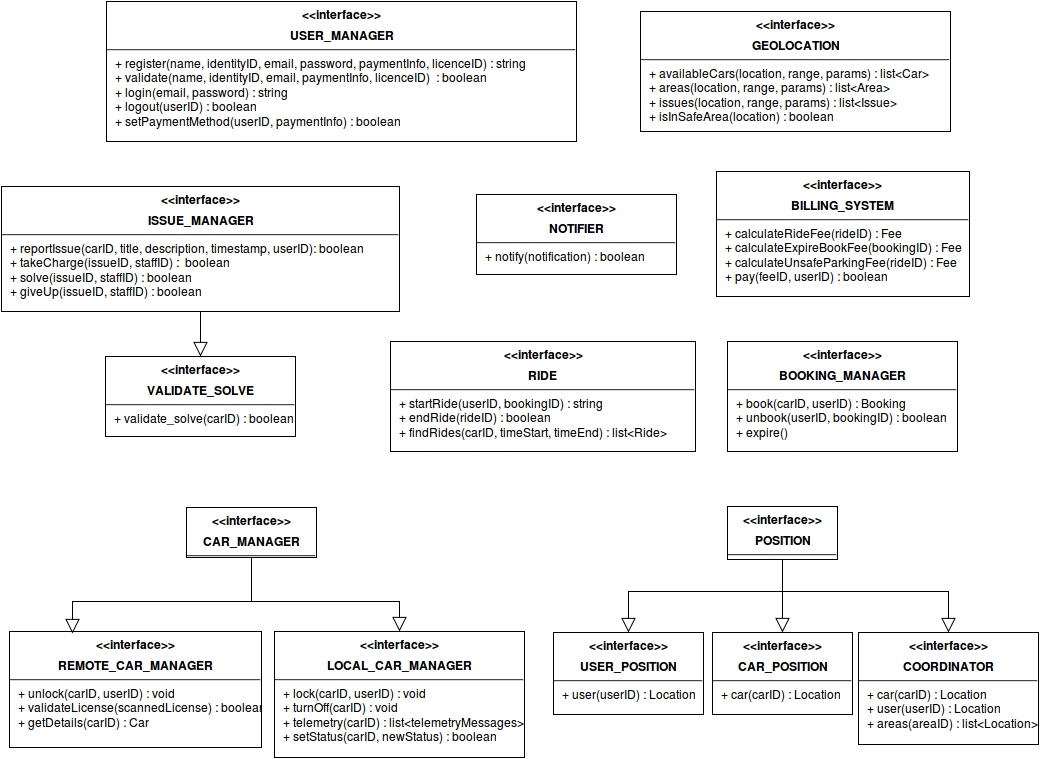

The diagram above was exported from draw.io. Its source (the exported page's mxGraphModel, read from the mxfile embedded in the PNG):
<mxGraphModel dx="1029" dy="516" grid="1" gridSize="10" guides="1" tooltips="1" connect="1" arrows="1" fold="1" page="1" pageScale="1" pageWidth="826" pageHeight="1169" background="#ffffff" math="0" shadow="0">
  <root>
    <mxCell id="0" />
    <mxCell id="1" parent="0" />
    <mxCell id="6" value="&lt;p style=&quot;margin: 0px ; margin-top: 6px ; text-align: center&quot;&gt;&lt;b&gt;&amp;lt;&amp;lt;interface&amp;gt;&amp;gt;&lt;/b&gt;&lt;/p&gt;&lt;p style=&quot;margin: 0px ; margin-top: 6px ; text-align: center&quot;&gt;&lt;b&gt;USER_MANAGER&lt;/b&gt;&lt;/p&gt;&lt;hr&gt;&lt;p style=&quot;margin: 0px ; margin-left: 8px&quot;&gt;+ register(name, identityID, email, password, paymentInfo, licenceID) : string&lt;br&gt;+ validate(name, identityID, email, paymentInfo, licenceID)&amp;nbsp; : boolean&lt;br&gt;&lt;/p&gt;&lt;p style=&quot;margin: 0px ; margin-left: 8px&quot;&gt;+ login(email, password) : string&lt;br&gt;&lt;/p&gt;&lt;p style=&quot;margin: 0px ; margin-left: 8px&quot;&gt;+ logout(userID) : boolean&lt;br&gt;&lt;/p&gt;&lt;p style=&quot;margin: 0px ; margin-left: 8px&quot;&gt;+ setPaymentMethod(userID, paymentInfo) : boolean&lt;br&gt;&lt;/p&gt;" style="align=left;overflow=fill;html=1;fontFamily=Helvetica;fontSize=12;" parent="1" vertex="1">
      <mxGeometry x="186" y="40" width="470" height="140" as="geometry" />
    </mxCell>
    <mxCell id="8" value="&lt;p style=&quot;margin: 0px ; margin-top: 6px ; text-align: center&quot;&gt;&lt;b&gt;&amp;lt;&amp;lt;interface&amp;gt;&amp;gt;&lt;br&gt;&lt;/b&gt;&lt;/p&gt;&lt;p style=&quot;margin: 0px ; margin-top: 6px ; text-align: center&quot;&gt;&lt;b&gt;GEOLOCATION&lt;/b&gt;&lt;/p&gt;&lt;hr&gt;&lt;p style=&quot;margin: 0px ; margin-left: 8px&quot;&gt;+ availableCars(location, range, params) : list&amp;lt;Car&amp;gt;&lt;br&gt;+ areas(location, range, params) : list&amp;lt;Area&amp;gt;&lt;br&gt;&lt;/p&gt;&lt;p style=&quot;margin: 0px ; margin-left: 8px&quot;&gt;+ issues(location, range, params) : list&amp;lt;Issue&amp;gt;&lt;br&gt;&lt;/p&gt;&lt;p style=&quot;margin: 0px ; margin-left: 8px&quot;&gt;+ isInSafeArea(location) : boolean&lt;br&gt;&lt;/p&gt;" style="align=left;overflow=fill;html=1;fontFamily=Helvetica;fontSize=12;" parent="1" vertex="1">
      <mxGeometry x="720" y="50" width="310" height="120" as="geometry" />
    </mxCell>
    <mxCell id="36" style="edgeStyle=orthogonalEdgeStyle;rounded=0;html=1;exitX=0.5;exitY=1;entryX=0.5;entryY=0;startArrow=none;startFill=0;startSize=6;endArrow=block;endFill=0;endSize=12;jettySize=auto;orthogonalLoop=1;strokeColor=#000000;strokeWidth=1;fontFamily=Helvetica;fontSize=12;fontColor=#000000;" parent="1" source="10" target="29" edge="1">
      <mxGeometry relative="1" as="geometry" />
    </mxCell>
    <mxCell id="37" style="edgeStyle=orthogonalEdgeStyle;rounded=0;html=1;exitX=0.5;exitY=1;startArrow=none;startFill=0;startSize=6;endArrow=block;endFill=0;endSize=12;jettySize=auto;orthogonalLoop=1;strokeColor=#000000;strokeWidth=1;fontFamily=Helvetica;fontSize=12;fontColor=#000000;" parent="1" source="10" target="30" edge="1">
      <mxGeometry relative="1" as="geometry" />
    </mxCell>
    <mxCell id="38" style="edgeStyle=orthogonalEdgeStyle;rounded=0;html=1;exitX=0.5;exitY=1;startArrow=none;startFill=0;startSize=6;endArrow=block;endFill=0;endSize=12;jettySize=auto;orthogonalLoop=1;strokeColor=#000000;strokeWidth=1;fontFamily=Helvetica;fontSize=12;fontColor=#000000;" parent="1" source="10" target="32" edge="1">
      <mxGeometry relative="1" as="geometry" />
    </mxCell>
    <mxCell id="10" value="&lt;p style=&quot;margin: 0px ; margin-top: 6px ; text-align: center&quot;&gt;&lt;b&gt;&amp;lt;&amp;lt;interface&amp;gt;&amp;gt;&lt;/b&gt;&lt;/p&gt;&lt;p style=&quot;margin: 0px ; margin-top: 6px ; text-align: center&quot;&gt;&lt;b&gt;POSITION&lt;/b&gt;&lt;/p&gt;&lt;hr&gt;&lt;br&gt;" style="align=left;overflow=fill;html=1;fontFamily=Helvetica;fontSize=12;" parent="1" vertex="1">
      <mxGeometry x="807" y="545" width="110" height="53" as="geometry" />
    </mxCell>
    <mxCell id="12" value="&lt;p style=&quot;margin: 0px ; margin-top: 6px ; text-align: center&quot;&gt;&lt;b&gt;&amp;lt;&amp;lt;interface&amp;gt;&amp;gt;&lt;/b&gt;&lt;/p&gt;&lt;p style=&quot;margin: 0px ; margin-top: 6px ; text-align: center&quot;&gt;&lt;b&gt;BOOKING_MANAGER&lt;/b&gt;&lt;/p&gt;&lt;hr&gt;&lt;p style=&quot;margin: 0px ; margin-left: 8px&quot;&gt;+ book(carID, userID) : Booking&lt;br&gt;+ unbook(userID, bookingID) : boolean&lt;br&gt;&lt;/p&gt;&lt;p style=&quot;margin: 0px ; margin-left: 8px&quot;&gt;+ expire()&lt;br&gt;&lt;/p&gt;" style="align=left;overflow=fill;html=1;fontFamily=Helvetica;fontSize=12;" parent="1" vertex="1">
      <mxGeometry x="807" y="380" width="230" height="110" as="geometry" />
    </mxCell>
    <mxCell id="14" value="&lt;p style=&quot;margin: 0px ; margin-top: 6px ; text-align: center&quot;&gt;&lt;b&gt;&amp;lt;&amp;lt;interface&amp;gt;&amp;gt;&lt;/b&gt;&lt;/p&gt;&lt;p style=&quot;margin: 0px ; margin-top: 6px ; text-align: center&quot;&gt;&lt;b&gt;REMOTE_CAR_MANAGER&lt;/b&gt;&lt;/p&gt;&lt;hr&gt;&lt;p style=&quot;margin: 0px ; margin-left: 8px&quot;&gt;+ unlock(carID, userID) : void&lt;br&gt;+ validateLicense(scannedLicense) : boolean&lt;/p&gt;&lt;p style=&quot;margin: 0px ; margin-left: 8px&quot;&gt;+ getDetails(carID) : Car&lt;/p&gt;" style="align=left;overflow=fill;html=1;fontFamily=Helvetica;fontSize=12;" parent="1" vertex="1">
      <mxGeometry x="89" y="670" width="252" height="116" as="geometry" />
    </mxCell>
    <mxCell id="16" value="&lt;p style=&quot;margin: 0px ; margin-top: 6px ; text-align: center&quot;&gt;&lt;b&gt;&amp;lt;&amp;lt;interface&amp;gt;&amp;gt;&lt;/b&gt;&lt;/p&gt;&lt;p style=&quot;margin: 0px ; margin-top: 6px ; text-align: center&quot;&gt;&lt;b&gt;RIDE&lt;/b&gt;&lt;br&gt;&lt;/p&gt;&lt;hr&gt;&lt;p style=&quot;margin: 0px ; margin-left: 8px&quot;&gt;+ startRide(userID, bookingID) : string&lt;br&gt;+ endRide(rideID) : boolean&lt;/p&gt;&lt;p style=&quot;margin: 0px ; margin-left: 8px&quot;&gt;+ findRides(carID, timeStart, timeEnd) : list&amp;lt;Ride&amp;gt;&lt;/p&gt;" style="align=left;overflow=fill;html=1;fontFamily=Helvetica;fontSize=12;" parent="1" vertex="1">
      <mxGeometry x="470" y="380" width="305" height="110" as="geometry" />
    </mxCell>
    <mxCell id="18" value="&lt;p style=&quot;margin: 0px ; margin-top: 6px ; text-align: center&quot;&gt;&lt;b&gt;&amp;lt;&amp;lt;interface&amp;gt;&amp;gt;&lt;br&gt;&lt;/b&gt;&lt;/p&gt;&lt;p style=&quot;margin: 0px ; margin-top: 6px ; text-align: center&quot;&gt;&lt;b&gt;BILLING_SYSTEM&lt;/b&gt;&lt;br&gt;&lt;/p&gt;&lt;hr&gt;&lt;p style=&quot;margin: 0px ; margin-left: 8px&quot;&gt;+ calculateRideFee(rideID) : Fee&lt;/p&gt;&lt;p style=&quot;margin: 0px ; margin-left: 8px&quot;&gt;+ calculateExpireBookFee(bookingID) : Fee&lt;/p&gt;&lt;p style=&quot;margin: 0px ; margin-left: 8px&quot;&gt;+ calculateUnsafeParkingFee(rideID) : Fee&lt;br&gt;&lt;/p&gt;&lt;p style=&quot;margin: 0px ; margin-left: 8px&quot;&gt;+ pay(feeID, userID) : boolean&lt;br&gt;&lt;/p&gt;" style="align=left;overflow=fill;html=1;fontFamily=Helvetica;fontSize=12;" parent="1" vertex="1">
      <mxGeometry x="796" y="210" width="253" height="125" as="geometry" />
    </mxCell>
    <mxCell id="41" value="" style="edgeStyle=orthogonalEdgeStyle;rounded=0;html=1;startArrow=none;startFill=0;startSize=6;endArrow=block;endFill=0;endSize=12;jettySize=auto;orthogonalLoop=1;strokeColor=#000000;strokeWidth=1;fontFamily=Helvetica;fontSize=12;fontColor=#000000;" parent="1" source="20" target="40" edge="1">
      <mxGeometry relative="1" as="geometry" />
    </mxCell>
    <mxCell id="20" value="&lt;p style=&quot;margin: 0px ; margin-top: 6px ; text-align: center&quot;&gt;&lt;b&gt;&amp;lt;&amp;lt;interface&amp;gt;&amp;gt;&lt;br&gt;&lt;/b&gt;&lt;/p&gt;&lt;p style=&quot;margin: 0px ; margin-top: 6px ; text-align: center&quot;&gt;&lt;b&gt;ISSUE_MANAGER&lt;/b&gt;&lt;/p&gt;&lt;hr&gt;&lt;p style=&quot;margin: 0px ; margin-left: 8px&quot;&gt;+ reportIssue(carID, title, description, timestamp, userID): boolean&lt;/p&gt;&lt;p style=&quot;margin: 0px ; margin-left: 8px&quot;&gt;+ takeCharge(issueID, staffID) :&amp;nbsp; boolean&lt;/p&gt;&lt;p style=&quot;margin: 0px ; margin-left: 8px&quot;&gt;+ solve(issueID, staffID) : boolean&lt;/p&gt;&lt;p style=&quot;margin: 0px ; margin-left: 8px&quot;&gt;+ giveUp(issueID, staffID) : boolean&lt;br&gt;&lt;/p&gt;" style="align=left;overflow=fill;html=1;fontFamily=Helvetica;fontSize=12;" parent="1" vertex="1">
      <mxGeometry x="81" y="225" width="398" height="125" as="geometry" />
    </mxCell>
    <mxCell id="40" value="&lt;p style=&quot;margin: 0px ; margin-top: 6px ; text-align: center&quot;&gt;&lt;b&gt;&amp;lt;&amp;lt;interface&amp;gt;&amp;gt;&lt;br&gt;&lt;/b&gt;&lt;/p&gt;&lt;p style=&quot;margin: 0px ; margin-top: 6px ; text-align: center&quot;&gt;&lt;b&gt;VALIDATE_SOLVE&lt;/b&gt;&lt;/p&gt;&lt;hr&gt;&lt;p style=&quot;margin: 0px ; margin-left: 8px&quot;&gt;+ validate_solve(carID) : boolean&lt;br&gt;&lt;/p&gt;" style="align=left;overflow=fill;html=1;fontFamily=Helvetica;fontSize=12;" parent="1" vertex="1">
      <mxGeometry x="185" y="395" width="190" height="80" as="geometry" />
    </mxCell>
    <mxCell id="22" value="&lt;p style=&quot;margin: 0px ; margin-top: 6px ; text-align: center&quot;&gt;&lt;b&gt;&amp;lt;&amp;lt;interface&amp;gt;&amp;gt;&lt;/b&gt;&lt;/p&gt;&lt;p style=&quot;margin: 0px ; margin-top: 6px ; text-align: center&quot;&gt;&lt;b&gt;NOTIFIER&lt;/b&gt;&lt;br&gt;&lt;/p&gt;&lt;hr&gt;&lt;p style=&quot;margin: 0px ; margin-left: 8px&quot;&gt;+ notify(notification) : boolean&lt;br&gt;&lt;/p&gt;" style="align=left;overflow=fill;html=1;fontFamily=Helvetica;fontSize=12;" parent="1" vertex="1">
      <mxGeometry x="556" y="233" width="200" height="80" as="geometry" />
    </mxCell>
    <mxCell id="24" value="" style="edgeStyle=none;rounded=0;html=1;exitX=0.75;exitY=0;entryX=0.75;entryY=0;startArrow=none;startFill=0;startSize=6;endArrow=open;endFill=0;endSize=6;jettySize=auto;orthogonalLoop=1;strokeColor=#000000;strokeWidth=1;fontSize=12;fontColor=#000000;fontFamily=Helvetica;" parent="1" source="14" target="14" edge="1">
      <mxGeometry relative="1" as="geometry" />
    </mxCell>
    <mxCell id="25" value="&lt;p style=&quot;margin: 0px ; margin-top: 6px ; text-align: center&quot;&gt;&lt;b&gt;&amp;lt;&amp;lt;interface&amp;gt;&amp;gt;&lt;/b&gt;&lt;/p&gt;&lt;p style=&quot;margin: 0px ; margin-top: 6px ; text-align: center&quot;&gt;&lt;b&gt;LOCAL_CAR_MANAGER&lt;/b&gt;&lt;/p&gt;&lt;hr&gt;&lt;p style=&quot;margin: 0px ; margin-left: 8px&quot;&gt;+ lock(carID, userID) : void&lt;br&gt;&lt;/p&gt;&lt;p style=&quot;margin: 0px ; margin-left: 8px&quot;&gt;+ turnOff(carID) : void&lt;br&gt;&lt;/p&gt;&lt;p style=&quot;margin: 0px ; margin-left: 8px&quot;&gt;+ telemetry(carID) : list&amp;lt;telemetryMessages&amp;gt;&lt;br&gt;&lt;/p&gt;&lt;p style=&quot;margin: 0px ; margin-left: 8px&quot;&gt;+ setStatus(carID, newStatus) : boolean&lt;br&gt;&lt;/p&gt;&lt;p style=&quot;margin: 0px ; margin-left: 8px&quot;&gt;&lt;br&gt;&lt;/p&gt;" style="align=left;overflow=fill;html=1;fontFamily=Helvetica;fontSize=12;" parent="1" vertex="1">
      <mxGeometry x="354" y="670" width="250" height="126" as="geometry" />
    </mxCell>
    <mxCell id="27" value="" style="edgeStyle=orthogonalEdgeStyle;rounded=0;html=1;exitX=0.5;exitY=1;entryX=0.25;entryY=0;startArrow=none;startFill=0;startSize=6;endArrow=block;endFill=0;endSize=12;jettySize=auto;orthogonalLoop=1;strokeColor=#000000;strokeWidth=1;fontFamily=Helvetica;fontSize=12;fontColor=#000000;" parent="1" source="26" edge="1">
      <mxGeometry relative="1" as="geometry">
        <mxPoint x="206" y="598" as="sourcePoint" />
        <mxPoint x="152" y="672" as="targetPoint" />
        <Array as="points">
          <mxPoint x="331" y="640" />
          <mxPoint x="152" y="640" />
        </Array>
      </mxGeometry>
    </mxCell>
    <mxCell id="28" value="" style="edgeStyle=orthogonalEdgeStyle;rounded=0;html=1;exitX=0.5;exitY=1;entryX=0.5;entryY=0;startArrow=none;startFill=0;startSize=6;endArrow=block;endFill=0;endSize=12;jettySize=auto;orthogonalLoop=1;strokeColor=#000000;strokeWidth=1;fontFamily=Helvetica;fontSize=12;fontColor=#000000;" parent="1" source="26" target="25" edge="1">
      <mxGeometry relative="1" as="geometry">
        <Array as="points">
          <mxPoint x="206" y="640" />
          <mxPoint x="483" y="640" />
        </Array>
      </mxGeometry>
    </mxCell>
    <mxCell id="26" value="&lt;p style=&quot;margin: 0px ; margin-top: 6px ; text-align: center&quot;&gt;&lt;b&gt;&amp;lt;&amp;lt;interface&amp;gt;&amp;gt;&lt;/b&gt;&lt;/p&gt;&lt;p style=&quot;margin: 0px ; margin-top: 6px ; text-align: center&quot;&gt;&lt;b&gt;CAR_MANAGER&lt;/b&gt;&lt;/p&gt;&lt;hr&gt;" style="align=left;overflow=fill;html=1;fontFamily=Helvetica;fontSize=12;" parent="1" vertex="1">
      <mxGeometry x="266" y="546" width="130" height="50" as="geometry" />
    </mxCell>
    <mxCell id="29" value="&lt;p style=&quot;margin: 0px ; margin-top: 6px ; text-align: center&quot;&gt;&lt;b&gt;&amp;lt;&amp;lt;interface&amp;gt;&amp;gt;&lt;/b&gt;&lt;/p&gt;&lt;p style=&quot;margin: 0px ; margin-top: 6px ; text-align: center&quot;&gt;&lt;b&gt;USER_POSITION&lt;/b&gt;&lt;/p&gt;&lt;hr&gt;&lt;p style=&quot;margin: 0px ; margin-left: 8px&quot;&gt;+ user(userID) : Location&lt;/p&gt;" style="align=left;overflow=fill;html=1;fontFamily=Helvetica;fontSize=12;" parent="1" vertex="1">
      <mxGeometry x="633" y="671" width="150" height="82" as="geometry" />
    </mxCell>
    <mxCell id="30" value="&lt;p style=&quot;margin: 0px ; margin-top: 6px ; text-align: center&quot;&gt;&lt;b&gt;&amp;lt;&amp;lt;interface&amp;gt;&amp;gt;&lt;/b&gt;&lt;/p&gt;&lt;p style=&quot;margin: 0px ; margin-top: 6px ; text-align: center&quot;&gt;&lt;b&gt;CAR_POSITION&lt;/b&gt;&lt;/p&gt;&lt;hr&gt;&lt;p style=&quot;margin: 0px ; margin-left: 8px&quot;&gt;+ car(carID) : Location&lt;/p&gt;" style="align=left;overflow=fill;html=1;fontFamily=Helvetica;fontSize=12;" parent="1" vertex="1">
      <mxGeometry x="792" y="671" width="140" height="82" as="geometry" />
    </mxCell>
    <mxCell id="32" value="&lt;p style=&quot;margin: 0px ; margin-top: 6px ; text-align: center&quot;&gt;&lt;b&gt;&amp;lt;&amp;lt;interface&amp;gt;&amp;gt;&lt;/b&gt;&lt;/p&gt;&lt;p style=&quot;margin: 0px ; margin-top: 6px ; text-align: center&quot;&gt;&lt;b&gt;COORDINATOR&lt;/b&gt;&lt;/p&gt;&lt;hr&gt;&lt;p style=&quot;margin: 0px ; margin-left: 8px&quot;&gt;+ car(carID) : Location&lt;br&gt;+ user(userID) : Location&lt;br&gt;&lt;/p&gt;&lt;p style=&quot;margin: 0px ; margin-left: 8px&quot;&gt;+ areas(areaID) : list&amp;lt;Location&amp;gt;&lt;br&gt;&lt;/p&gt;" style="align=left;overflow=fill;html=1;fontFamily=Helvetica;fontSize=12;" parent="1" vertex="1">
      <mxGeometry x="938" y="671" width="180" height="112" as="geometry" />
    </mxCell>
  </root>
</mxGraphModel>